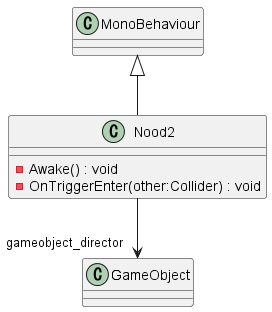

The diagram above was rendered by PlantUML. Its source (embedded in the PNG):
@startuml
class Nood2 {
    - Awake() : void
    - OnTriggerEnter(other:Collider) : void
}
MonoBehaviour <|-- Nood2
Nood2 --> "gameobject_director" GameObject
@enduml